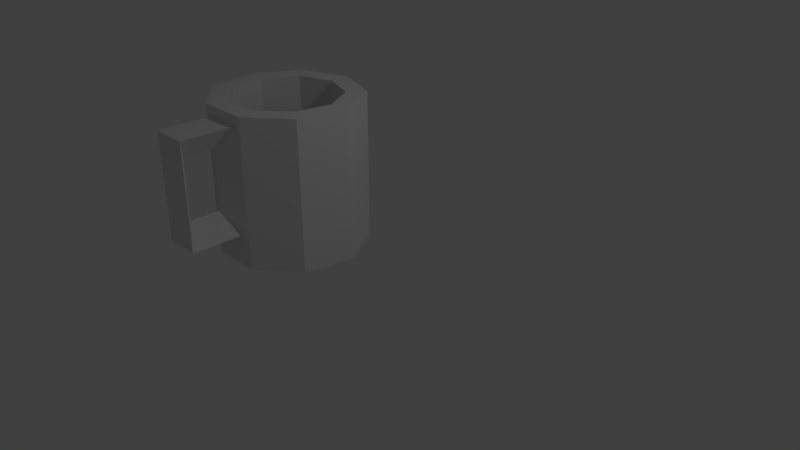 # Source: cup.blend  (saved by Blender 2.79.0; exported with 4.5.12 LTS)
import bpy
from mathutils import Matrix  # noqa: F401  (used for matrix-valued properties, if any)

bpy.ops.wm.read_factory_settings(use_empty=True)
scene = bpy.context.scene
scene.name = 'Scene'

# ---- collections
col_collection_1 = bpy.data.collections.new('Collection 1'); scene.collection.children.link(col_collection_1)

# ---- world
world_world = bpy.data.worlds.new('World'); scene.world = world_world
world_world.color = (0.05088, 0.05088, 0.05088)
world_world.use_sun_shadow = False
world_world.sun_shadow_jitter_overblur = 0.0
world_world.cycles.sampling_method = 'MANUAL'

# ---- cameras
cam_camera = bpy.data.cameras.new('Camera')
cam_camera.clip_end = 100.0
cam_camera.lens = 35.0
cam_camera.sensor_width = 32.0
cam_camera.sensor_height = 18.0
cam_camera.ortho_scale = 7.314
cam_camera.dof.focus_distance = 0.0
cam_camera.dof.aperture_fstop = 128.0

# ---- lights
light_lamp = bpy.data.lights.new('Lamp', 'POINT')
light_lamp.transmission_factor = 0.0
light_lamp.cutoff_distance = 30.0
light_lamp.energy = 100.0
light_lamp.shadow_buffer_clip_start = 1.001
light_lamp.shadow_soft_size = 0.1
light_lamp.shadow_maximum_resolution = 0.006
light_lamp.use_absolute_resolution = True

# ---- meshes
me_cylinder_001 = bpy.data.meshes.new('Cylinder.001')
me_cylinder_001.from_pydata([(0.0, 1.0, -1.0), (0.0, 1.0, 1.0), (0.6428, 0.766, -1.0), (0.6428, 0.766, 1.0), (0.9848, 0.1736, -1.0), (0.9848, 0.1736, 1.0), (0.866, -0.5, -1.0), (0.866, -0.5, 1.0), (0.342, -0.9397, -1.0), (0.342, -0.9397, 1.0), (-0.342, -0.9397, -1.0), (-0.342, -0.9397, 1.0), (-0.866, -0.5, -1.0), (-0.866, -0.5, 1.0), (-0.9848, 0.1736, -1.0), (-0.9848, 0.1736, 1.0), (-0.6428, 0.766, -1.0), (-0.6428, 0.766, 1.0), (0.4708, 0.5611, 1.0), (-1.594e-08, 0.7325, 1.0), (0.7214, 0.1272, 1.0), (0.6344, -0.3663, 1.0), (0.2505, -0.6883, 1.0), (-0.2505, -0.6883, 1.0), (-0.6344, -0.3663, 1.0), (-0.7214, 0.1272, 1.0), (-0.4708, 0.5611, 1.0), (0.4708, 0.5611, -0.2893), (-1.594e-08, 0.7325, -0.2893), (0.7214, 0.1272, -0.2893), (0.6344, -0.3663, -0.2893), (0.2505, -0.6883, -0.2893), (-0.2505, -0.6883, -0.2893), (-0.6344, -0.3663, -0.2893), (-0.7214, 0.1272, -0.2893), (-0.4708, 0.5611, -0.2893), (0.2415, -0.9397, 0.8597), (0.2415, -0.9397, -0.5527), (-0.2415, -0.9397, -0.5527), (-0.2415, -0.9397, 0.8597), (0.2415, -1.659, 0.8597), (0.2415, -1.659, -0.5527), (-0.2415, -1.659, -0.5527), (-0.2415, -1.659, 0.8597), (-2.235e-07, -1.093, 0.5592), (-2.235e-07, -1.093, -0.2521), (-2.831e-07, -1.506, 0.5592), (-2.831e-07, -1.506, -0.2521)], [], [(0, 1, 3, 2), (2, 3, 5, 4), (4, 5, 7, 6), (6, 7, 9, 8), (9, 11, 39, 36), (10, 11, 13, 12), (12, 13, 15, 14), (9, 7, 21, 22), (14, 15, 17, 16), (16, 17, 1, 0), (0, 2, 4, 6, 8, 10, 12, 14, 16), (20, 18, 27, 29), (3, 1, 19, 18), (7, 5, 20, 21), (5, 3, 18, 20), (1, 17, 26, 19), (17, 15, 25, 26), (15, 13, 24, 25), (13, 11, 23, 24), (11, 9, 22, 23), (27, 28, 35, 34, 33, 32, 31, 30, 29), (19, 26, 35, 28), (24, 23, 32, 33), (21, 20, 29, 30), (25, 24, 33, 34), (22, 21, 30, 31), (18, 19, 28, 27), (26, 25, 34, 35), (23, 22, 31, 32), (39, 38, 45, 44), (8, 9, 36, 37), (11, 10, 38, 39), (10, 8, 37, 38), (41, 40, 43, 42), (38, 37, 41, 42), (36, 39, 43, 40), (41, 37, 45, 47), (38, 42, 47, 45), (43, 39, 44, 46), (42, 43, 46, 47), (40, 41, 47, 46), (36, 40, 46, 44), (37, 36, 44, 45)])
me_cylinder_001.use_remesh_preserve_volume = False
me_cylinder_001.use_remesh_preserve_attributes = False
me_cylinder_001.use_mirror_vertex_groups = False
me_cylinder_001.update()

# ---- objects
ob_cylinder = bpy.data.objects.new('Cylinder', me_cylinder_001)
ob_lamp = bpy.data.objects.new('Lamp', light_lamp)
ob_camera = bpy.data.objects.new('Camera', cam_camera)

# ---- transforms, parenting, visibility, modifiers, constraints
ob_cylinder.location = (-1.061, -0.3862, 0.9861)
ob_cylinder.lineart.crease_threshold = 0.0
ob_lamp.location = (4.076, 1.005, 5.904)
ob_lamp.rotation_euler = (0.6503, 0.05522, 1.866)
ob_lamp.lock_rotations_4d = False
ob_lamp.empty_display_type = 'ARROWS'
ob_lamp.color = (0.0, 0.0, 0.0, 0.0)
ob_lamp.lineart.crease_threshold = 0.0
ob_camera.location = (7.481, -6.508, 5.344)
ob_camera.rotation_euler = (1.109, 0.0, 0.8149)
ob_camera.lock_rotations_4d = False
ob_camera.empty_display_type = 'ARROWS'
ob_camera.color = (0.0, 0.0, 0.0, 0.0)
ob_camera.display_type = 'WIRE'
ob_camera.lineart.crease_threshold = 0.0

# ---- collection membership
col_collection_1.objects.link(ob_cylinder)
col_collection_1.objects.link(ob_lamp)
col_collection_1.objects.link(ob_camera)

# ---- scene / render settings (as saved in the file)
scene.camera = ob_camera
scene.frame_start = 1; scene.frame_end = 250; scene.frame_set(1)
scene.render.engine = 'BLENDER_EEVEE_NEXT'
scene.render.resolution_percentage = 50
scene.render.dither_intensity = 0.0
scene.cycles.use_denoising = False
scene.cycles.samples = 128
scene.cycles.sampling_pattern = 'TABULATED_SOBOL'
scene.cycles.use_adaptive_sampling = False
scene.cycles.use_light_tree = False
scene.cycles.blur_glossy = 0.0
scene.cycles.sample_clamp_indirect = 0.0
scene.view_settings.view_transform = 'Standard'
bpy.context.view_layer.update()
